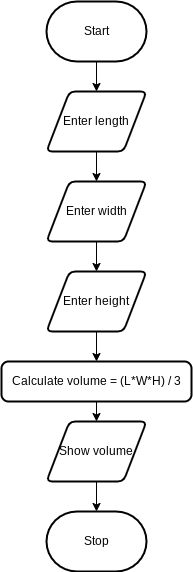

The diagram above was exported from draw.io. Its source (the exported page's mxGraphModel, read from the mxfile embedded in the PNG):
<mxGraphModel dx="749" dy="625" grid="1" gridSize="10" guides="1" tooltips="1" connect="1" arrows="1" fold="1" page="1" pageScale="1" pageWidth="850" pageHeight="1100" math="0" shadow="0">
  <root>
    <mxCell id="0" />
    <mxCell id="1" parent="0" />
    <mxCell id="9" style="edgeStyle=orthogonalEdgeStyle;html=1;entryX=0.5;entryY=0;entryDx=0;entryDy=0;rounded=0;" edge="1" parent="1" source="2" target="4">
      <mxGeometry relative="1" as="geometry" />
    </mxCell>
    <mxCell id="2" value="Start" style="strokeWidth=2;html=1;shape=mxgraph.flowchart.terminator;whiteSpace=wrap;" parent="1" vertex="1">
      <mxGeometry x="170" y="40" width="100" height="60" as="geometry" />
    </mxCell>
    <mxCell id="3" value="Stop" style="strokeWidth=2;html=1;shape=mxgraph.flowchart.terminator;whiteSpace=wrap;" parent="1" vertex="1">
      <mxGeometry x="170" y="550" width="100" height="60" as="geometry" />
    </mxCell>
    <mxCell id="10" style="edgeStyle=orthogonalEdgeStyle;shape=connector;rounded=0;html=1;entryX=0.5;entryY=0;entryDx=0;entryDy=0;labelBackgroundColor=default;strokeColor=default;fontFamily=Helvetica;fontSize=11;fontColor=default;endArrow=classic;" edge="1" parent="1" source="4" target="5">
      <mxGeometry relative="1" as="geometry" />
    </mxCell>
    <mxCell id="4" value="Enter length" style="shape=parallelogram;html=1;strokeWidth=2;perimeter=parallelogramPerimeter;whiteSpace=wrap;rounded=1;arcSize=12;size=0.23;" vertex="1" parent="1">
      <mxGeometry x="170" y="130" width="100" height="60" as="geometry" />
    </mxCell>
    <mxCell id="11" style="edgeStyle=orthogonalEdgeStyle;shape=connector;rounded=0;html=1;labelBackgroundColor=default;strokeColor=default;fontFamily=Helvetica;fontSize=11;fontColor=default;endArrow=classic;" edge="1" parent="1" source="5" target="6">
      <mxGeometry relative="1" as="geometry" />
    </mxCell>
    <mxCell id="5" value="Enter width" style="shape=parallelogram;html=1;strokeWidth=2;perimeter=parallelogramPerimeter;whiteSpace=wrap;rounded=1;arcSize=12;size=0.23;" vertex="1" parent="1">
      <mxGeometry x="170" y="220" width="100" height="60" as="geometry" />
    </mxCell>
    <mxCell id="12" style="edgeStyle=orthogonalEdgeStyle;shape=connector;rounded=0;html=1;entryX=0.5;entryY=0;entryDx=0;entryDy=0;labelBackgroundColor=default;strokeColor=default;fontFamily=Helvetica;fontSize=11;fontColor=default;endArrow=classic;" edge="1" parent="1" source="6" target="7">
      <mxGeometry relative="1" as="geometry" />
    </mxCell>
    <mxCell id="6" value="Enter height" style="shape=parallelogram;html=1;strokeWidth=2;perimeter=parallelogramPerimeter;whiteSpace=wrap;rounded=1;arcSize=12;size=0.23;" vertex="1" parent="1">
      <mxGeometry x="170" y="310" width="100" height="60" as="geometry" />
    </mxCell>
    <mxCell id="13" style="edgeStyle=orthogonalEdgeStyle;shape=connector;rounded=0;html=1;entryX=0.5;entryY=0;entryDx=0;entryDy=0;labelBackgroundColor=default;strokeColor=default;fontFamily=Helvetica;fontSize=11;fontColor=default;endArrow=classic;" edge="1" parent="1" source="7" target="8">
      <mxGeometry relative="1" as="geometry" />
    </mxCell>
    <mxCell id="7" value="Calculate volume = (L*W*H) / 3" style="rounded=1;whiteSpace=wrap;html=1;absoluteArcSize=1;arcSize=14;strokeWidth=2;" vertex="1" parent="1">
      <mxGeometry x="125" y="400" width="190" height="40" as="geometry" />
    </mxCell>
    <mxCell id="14" style="edgeStyle=orthogonalEdgeStyle;shape=connector;rounded=0;html=1;labelBackgroundColor=default;strokeColor=default;fontFamily=Helvetica;fontSize=11;fontColor=default;endArrow=classic;" edge="1" parent="1" source="8" target="3">
      <mxGeometry relative="1" as="geometry" />
    </mxCell>
    <mxCell id="8" value="Show volume" style="shape=parallelogram;html=1;strokeWidth=2;perimeter=parallelogramPerimeter;whiteSpace=wrap;rounded=1;arcSize=12;size=0.23;" vertex="1" parent="1">
      <mxGeometry x="170" y="460" width="100" height="60" as="geometry" />
    </mxCell>
  </root>
</mxGraphModel>